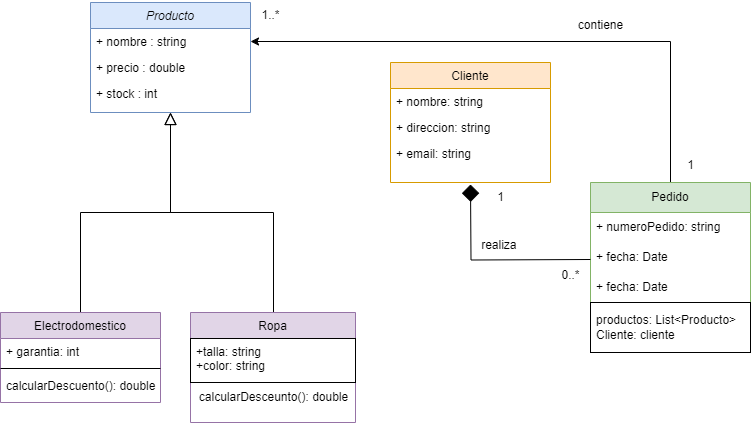

The diagram above was exported from draw.io. Its source (the exported page's mxGraphModel, read from the mxfile embedded in the PNG):
<mxGraphModel dx="880" dy="426" grid="1" gridSize="10" guides="1" tooltips="1" connect="1" arrows="1" fold="1" page="1" pageScale="1" pageWidth="827" pageHeight="1169" math="0" shadow="0">
  <root>
    <mxCell id="WIyWlLk6GJQsqaUBKTNV-0" />
    <mxCell id="WIyWlLk6GJQsqaUBKTNV-1" parent="WIyWlLk6GJQsqaUBKTNV-0" />
    <mxCell id="gVIRYHOivrohy2g0ekpo-0" value="Producto" style="swimlane;fontStyle=2;align=center;verticalAlign=top;childLayout=stackLayout;horizontal=1;startSize=26;horizontalStack=0;resizeParent=1;resizeLast=0;collapsible=1;marginBottom=0;rounded=0;shadow=0;strokeWidth=1;fillColor=#dae8fc;strokeColor=#6c8ebf;" vertex="1" parent="WIyWlLk6GJQsqaUBKTNV-1">
      <mxGeometry x="100" y="20" width="160" height="110" as="geometry">
        <mxRectangle x="230" y="140" width="160" height="26" as="alternateBounds" />
      </mxGeometry>
    </mxCell>
    <mxCell id="gVIRYHOivrohy2g0ekpo-1" value="+ nombre : string" style="text;align=left;verticalAlign=top;spacingLeft=4;spacingRight=4;overflow=hidden;rotatable=0;points=[[0,0.5],[1,0.5]];portConstraint=eastwest;" vertex="1" parent="gVIRYHOivrohy2g0ekpo-0">
      <mxGeometry y="26" width="160" height="26" as="geometry" />
    </mxCell>
    <mxCell id="gVIRYHOivrohy2g0ekpo-2" value="+ precio : double" style="text;align=left;verticalAlign=top;spacingLeft=4;spacingRight=4;overflow=hidden;rotatable=0;points=[[0,0.5],[1,0.5]];portConstraint=eastwest;rounded=0;shadow=0;html=0;" vertex="1" parent="gVIRYHOivrohy2g0ekpo-0">
      <mxGeometry y="52" width="160" height="26" as="geometry" />
    </mxCell>
    <mxCell id="gVIRYHOivrohy2g0ekpo-3" value="+ stock : int" style="text;align=left;verticalAlign=top;spacingLeft=4;spacingRight=4;overflow=hidden;rotatable=0;points=[[0,0.5],[1,0.5]];portConstraint=eastwest;rounded=0;shadow=0;html=0;" vertex="1" parent="gVIRYHOivrohy2g0ekpo-0">
      <mxGeometry y="78" width="160" height="26" as="geometry" />
    </mxCell>
    <mxCell id="gVIRYHOivrohy2g0ekpo-4" value="" style="endArrow=block;endSize=10;endFill=0;shadow=0;strokeWidth=1;rounded=0;curved=0;edgeStyle=elbowEdgeStyle;elbow=vertical;" edge="1" parent="WIyWlLk6GJQsqaUBKTNV-1" target="gVIRYHOivrohy2g0ekpo-0">
      <mxGeometry width="160" relative="1" as="geometry">
        <mxPoint x="90" y="330" as="sourcePoint" />
        <mxPoint x="200" y="203" as="targetPoint" />
      </mxGeometry>
    </mxCell>
    <mxCell id="gVIRYHOivrohy2g0ekpo-6" value="" style="endArrow=block;endSize=10;endFill=0;shadow=0;strokeWidth=1;rounded=0;curved=0;edgeStyle=elbowEdgeStyle;elbow=vertical;" edge="1" parent="WIyWlLk6GJQsqaUBKTNV-1" target="gVIRYHOivrohy2g0ekpo-0">
      <mxGeometry width="160" relative="1" as="geometry">
        <mxPoint x="283" y="330" as="sourcePoint" />
        <mxPoint x="310" y="271" as="targetPoint" />
      </mxGeometry>
    </mxCell>
    <mxCell id="gVIRYHOivrohy2g0ekpo-7" value="Cliente" style="swimlane;fontStyle=0;align=center;verticalAlign=top;childLayout=stackLayout;horizontal=1;startSize=26;horizontalStack=0;resizeParent=1;resizeLast=0;collapsible=1;marginBottom=0;rounded=0;shadow=0;strokeWidth=1;fillColor=#ffe6cc;strokeColor=#d79b00;" vertex="1" parent="WIyWlLk6GJQsqaUBKTNV-1">
      <mxGeometry x="400" y="80" width="160" height="120" as="geometry">
        <mxRectangle x="550" y="140" width="160" height="26" as="alternateBounds" />
      </mxGeometry>
    </mxCell>
    <mxCell id="gVIRYHOivrohy2g0ekpo-8" value="+ nombre: string" style="text;align=left;verticalAlign=top;spacingLeft=4;spacingRight=4;overflow=hidden;rotatable=0;points=[[0,0.5],[1,0.5]];portConstraint=eastwest;" vertex="1" parent="gVIRYHOivrohy2g0ekpo-7">
      <mxGeometry y="26" width="160" height="26" as="geometry" />
    </mxCell>
    <mxCell id="gVIRYHOivrohy2g0ekpo-9" value="+ direccion: string" style="text;align=left;verticalAlign=top;spacingLeft=4;spacingRight=4;overflow=hidden;rotatable=0;points=[[0,0.5],[1,0.5]];portConstraint=eastwest;rounded=0;shadow=0;html=0;" vertex="1" parent="gVIRYHOivrohy2g0ekpo-7">
      <mxGeometry y="52" width="160" height="26" as="geometry" />
    </mxCell>
    <mxCell id="gVIRYHOivrohy2g0ekpo-10" value="+ email: string" style="text;align=left;verticalAlign=top;spacingLeft=4;spacingRight=4;overflow=hidden;rotatable=0;points=[[0,0.5],[1,0.5]];portConstraint=eastwest;rounded=0;shadow=0;html=0;" vertex="1" parent="gVIRYHOivrohy2g0ekpo-7">
      <mxGeometry y="78" width="160" height="26" as="geometry" />
    </mxCell>
    <mxCell id="gVIRYHOivrohy2g0ekpo-11" style="edgeStyle=orthogonalEdgeStyle;rounded=0;orthogonalLoop=1;jettySize=auto;html=1;" edge="1" parent="WIyWlLk6GJQsqaUBKTNV-1" source="gVIRYHOivrohy2g0ekpo-12" target="gVIRYHOivrohy2g0ekpo-1">
      <mxGeometry relative="1" as="geometry" />
    </mxCell>
    <mxCell id="gVIRYHOivrohy2g0ekpo-12" value="Pedido" style="swimlane;fontStyle=0;childLayout=stackLayout;horizontal=1;startSize=30;horizontalStack=0;resizeParent=1;resizeParentMax=0;resizeLast=0;collapsible=1;marginBottom=0;whiteSpace=wrap;html=1;fillColor=#d5e8d4;strokeColor=#82b366;" vertex="1" parent="WIyWlLk6GJQsqaUBKTNV-1">
      <mxGeometry x="600" y="200" width="160" height="170" as="geometry" />
    </mxCell>
    <mxCell id="gVIRYHOivrohy2g0ekpo-13" value="+ numeroPedido: string" style="text;strokeColor=none;fillColor=none;align=left;verticalAlign=middle;spacingLeft=4;spacingRight=4;overflow=hidden;points=[[0,0.5],[1,0.5]];portConstraint=eastwest;rotatable=0;whiteSpace=wrap;html=1;" vertex="1" parent="gVIRYHOivrohy2g0ekpo-12">
      <mxGeometry y="30" width="160" height="30" as="geometry" />
    </mxCell>
    <mxCell id="gVIRYHOivrohy2g0ekpo-14" value="+ fecha: Date" style="text;strokeColor=none;fillColor=none;align=left;verticalAlign=middle;spacingLeft=4;spacingRight=4;overflow=hidden;points=[[0,0.5],[1,0.5]];portConstraint=eastwest;rotatable=0;whiteSpace=wrap;html=1;" vertex="1" parent="gVIRYHOivrohy2g0ekpo-12">
      <mxGeometry y="60" width="160" height="30" as="geometry" />
    </mxCell>
    <mxCell id="gVIRYHOivrohy2g0ekpo-15" value="+ fecha: Date" style="text;strokeColor=none;fillColor=none;align=left;verticalAlign=middle;spacingLeft=4;spacingRight=4;overflow=hidden;points=[[0,0.5],[1,0.5]];portConstraint=eastwest;rotatable=0;whiteSpace=wrap;html=1;" vertex="1" parent="gVIRYHOivrohy2g0ekpo-12">
      <mxGeometry y="90" width="160" height="30" as="geometry" />
    </mxCell>
    <mxCell id="gVIRYHOivrohy2g0ekpo-16" value="productos: List&amp;lt;Producto&amp;gt;&lt;div&gt;Cliente: cliente&lt;/div&gt;" style="text;strokeColor=default;fillColor=none;align=left;verticalAlign=middle;spacingLeft=4;spacingRight=4;overflow=hidden;points=[[0,0.5],[1,0.5]];portConstraint=eastwest;rotatable=0;whiteSpace=wrap;html=1;" vertex="1" parent="gVIRYHOivrohy2g0ekpo-12">
      <mxGeometry y="120" width="160" height="50" as="geometry" />
    </mxCell>
    <mxCell id="gVIRYHOivrohy2g0ekpo-17" style="edgeStyle=orthogonalEdgeStyle;rounded=0;orthogonalLoop=1;jettySize=auto;html=1;exitX=0;exitY=0.5;exitDx=0;exitDy=0;entryX=0.5;entryY=1;entryDx=0;entryDy=0;endArrow=diamond;endFill=1;targetPerimeterSpacing=6;endSize=15;" edge="1" parent="WIyWlLk6GJQsqaUBKTNV-1">
      <mxGeometry relative="1" as="geometry">
        <mxPoint x="600" y="277" as="sourcePoint" />
        <mxPoint x="480" y="202" as="targetPoint" />
      </mxGeometry>
    </mxCell>
    <mxCell id="gVIRYHOivrohy2g0ekpo-18" value="1" style="text;html=1;align=center;verticalAlign=middle;resizable=0;points=[];autosize=1;strokeColor=none;fillColor=none;" vertex="1" parent="WIyWlLk6GJQsqaUBKTNV-1">
      <mxGeometry x="495" y="200" width="30" height="30" as="geometry" />
    </mxCell>
    <mxCell id="gVIRYHOivrohy2g0ekpo-19" value="0..*" style="text;html=1;align=center;verticalAlign=middle;resizable=0;points=[];autosize=1;strokeColor=none;fillColor=none;" vertex="1" parent="WIyWlLk6GJQsqaUBKTNV-1">
      <mxGeometry x="560" y="278" width="40" height="30" as="geometry" />
    </mxCell>
    <mxCell id="gVIRYHOivrohy2g0ekpo-20" value="realiza&amp;nbsp;" style="text;html=1;align=center;verticalAlign=middle;resizable=0;points=[];autosize=1;strokeColor=none;fillColor=none;" vertex="1" parent="WIyWlLk6GJQsqaUBKTNV-1">
      <mxGeometry x="480" y="248" width="60" height="30" as="geometry" />
    </mxCell>
    <mxCell id="gVIRYHOivrohy2g0ekpo-21" value="1" style="text;html=1;align=center;verticalAlign=middle;resizable=0;points=[];autosize=1;strokeColor=none;fillColor=none;" vertex="1" parent="WIyWlLk6GJQsqaUBKTNV-1">
      <mxGeometry x="685" y="168" width="30" height="30" as="geometry" />
    </mxCell>
    <mxCell id="gVIRYHOivrohy2g0ekpo-22" value="1..*" style="text;html=1;align=center;verticalAlign=middle;resizable=0;points=[];autosize=1;strokeColor=none;fillColor=none;" vertex="1" parent="WIyWlLk6GJQsqaUBKTNV-1">
      <mxGeometry x="260" y="18" width="40" height="30" as="geometry" />
    </mxCell>
    <mxCell id="gVIRYHOivrohy2g0ekpo-23" value="contiene" style="text;html=1;align=center;verticalAlign=middle;resizable=0;points=[];autosize=1;strokeColor=none;fillColor=none;" vertex="1" parent="WIyWlLk6GJQsqaUBKTNV-1">
      <mxGeometry x="575" y="28" width="70" height="30" as="geometry" />
    </mxCell>
    <mxCell id="gVIRYHOivrohy2g0ekpo-24" value="Electrodomestico" style="swimlane;fontStyle=0;align=center;verticalAlign=top;childLayout=stackLayout;horizontal=1;startSize=26;horizontalStack=0;resizeParent=1;resizeLast=0;collapsible=1;marginBottom=0;rounded=0;shadow=0;strokeWidth=1;fillColor=#e1d5e7;strokeColor=#9673a6;" vertex="1" parent="WIyWlLk6GJQsqaUBKTNV-1">
      <mxGeometry x="10" y="330" width="160" height="90" as="geometry">
        <mxRectangle x="130" y="380" width="160" height="26" as="alternateBounds" />
      </mxGeometry>
    </mxCell>
    <mxCell id="gVIRYHOivrohy2g0ekpo-25" value="+ garantia: int" style="text;align=left;verticalAlign=top;spacingLeft=4;spacingRight=4;overflow=hidden;rotatable=0;points=[[0,0.5],[1,0.5]];portConstraint=eastwest;" vertex="1" parent="gVIRYHOivrohy2g0ekpo-24">
      <mxGeometry y="26" width="160" height="26" as="geometry" />
    </mxCell>
    <mxCell id="gVIRYHOivrohy2g0ekpo-26" value="" style="line;html=1;strokeWidth=1;align=left;verticalAlign=middle;spacingTop=-1;spacingLeft=3;spacingRight=3;rotatable=0;labelPosition=right;points=[];portConstraint=eastwest;" vertex="1" parent="gVIRYHOivrohy2g0ekpo-24">
      <mxGeometry y="52" width="160" height="8" as="geometry" />
    </mxCell>
    <mxCell id="gVIRYHOivrohy2g0ekpo-27" value="calcularDescuento(): double" style="text;align=left;verticalAlign=top;spacingLeft=4;spacingRight=4;overflow=hidden;rotatable=0;points=[[0,0.5],[1,0.5]];portConstraint=eastwest;" vertex="1" parent="gVIRYHOivrohy2g0ekpo-24">
      <mxGeometry y="60" width="160" height="26" as="geometry" />
    </mxCell>
    <mxCell id="gVIRYHOivrohy2g0ekpo-28" value="Ropa" style="swimlane;fontStyle=0;align=center;verticalAlign=top;childLayout=stackLayout;horizontal=1;startSize=26;horizontalStack=0;resizeParent=1;resizeLast=0;collapsible=1;marginBottom=0;rounded=0;shadow=0;strokeWidth=1;fillColor=#e1d5e7;strokeColor=#9673a6;" vertex="1" parent="WIyWlLk6GJQsqaUBKTNV-1">
      <mxGeometry x="200" y="330" width="165" height="110" as="geometry">
        <mxRectangle x="340" y="380" width="170" height="26" as="alternateBounds" />
      </mxGeometry>
    </mxCell>
    <mxCell id="gVIRYHOivrohy2g0ekpo-29" value="+talla: string&#10;+color: string&#10;&#10;&#10;calcularDesceunto(): double" style="text;align=left;verticalAlign=top;spacingLeft=4;spacingRight=4;overflow=hidden;rotatable=0;points=[[0,0.5],[1,0.5]];portConstraint=eastwest;strokeColor=default;" vertex="1" parent="gVIRYHOivrohy2g0ekpo-28">
      <mxGeometry y="26" width="165" height="44" as="geometry" />
    </mxCell>
    <mxCell id="gVIRYHOivrohy2g0ekpo-30" value="calcularDesceunto(): double" style="text;html=1;align=center;verticalAlign=middle;resizable=0;points=[];autosize=1;strokeColor=none;fillColor=none;" vertex="1" parent="gVIRYHOivrohy2g0ekpo-28">
      <mxGeometry y="70" width="165" height="30" as="geometry" />
    </mxCell>
  </root>
</mxGraphModel>